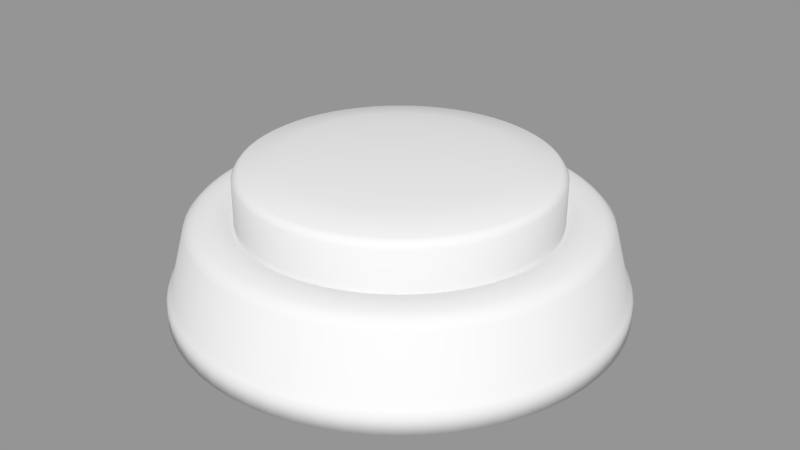 # Source: button2.blend  (saved by Blender 2.78.0; exported with 4.5.12 LTS)
import bpy
from mathutils import Matrix  # noqa: F401  (used for matrix-valued properties, if any)

bpy.ops.wm.read_factory_settings(use_empty=True)
scene = bpy.context.scene
scene.name = 'Scene'

# ---- collections
col_collection_1 = bpy.data.collections.new('Collection 1'); scene.collection.children.link(col_collection_1)
col_collection_2 = bpy.data.collections.new('Collection 2'); scene.collection.children.link(col_collection_2)

# ---- meshes
me_color = bpy.data.meshes.new('COLOR')
me_color.from_pydata([(0.0, 0.0, -0.05), (-0.03151, 0.1584, 0.04152), (0.0, 0.235, -0.05), (-0.03352, 0.1685, 0.05066), (0.02303, 0.2339, -0.05), (-0.04988, 0.1644, 0.05066), (0.04585, 0.2305, -0.05), (-0.06575, 0.1587, 0.05066), (0.06822, 0.2249, -0.05), (-0.08099, 0.1515, 0.05066), (0.08993, 0.2171, -0.05), (-0.09546, 0.1429, 0.05066), (0.1108, 0.2073, -0.05), (-0.109, 0.1328, 0.05066), (0.1306, 0.1954, -0.05), (-0.1215, 0.1215, 0.05066), (0.1491, 0.1817, -0.05), (-0.1328, 0.109, 0.05066), (0.1662, 0.1662, -0.05), (-0.1429, 0.09545, 0.05066), (0.1817, 0.1491, -0.05), (-0.1515, 0.08099, 0.05066), (0.1954, 0.1306, -0.05), (-0.1587, 0.06575, 0.05066), (0.2073, 0.1108, -0.05), (-0.1644, 0.04988, 0.05066), (0.2171, 0.08993, -0.05), (-0.1685, 0.03352, 0.05066), (0.2249, 0.06822, -0.05), (-0.171, 0.01684, 0.05066), (0.2305, 0.04585, -0.05), (-0.1718, -6.726e-08, 0.05066), (0.2339, 0.02303, -0.05), (-0.171, -0.01684, 0.05066), (0.235, -3.829e-08, -0.05), (-0.1685, -0.03352, 0.05066), (0.2339, -0.02303, -0.05), (-0.1644, -0.04988, 0.05066), (0.2305, -0.04585, -0.05), (-0.1587, -0.06575, 0.05066), (0.2249, -0.06822, -0.05), (-0.1515, -0.08099, 0.05066), (0.2171, -0.08993, -0.05), (-0.1429, -0.09546, 0.05066), (0.2073, -0.1108, -0.05), (-0.1328, -0.109, 0.05066), (0.1954, -0.1306, -0.05), (-0.1215, -0.1215, 0.05066), (0.1817, -0.1491, -0.05), (-0.109, -0.1328, 0.05066), (0.1662, -0.1662, -0.05), (-0.09546, -0.1429, 0.05066), (0.1491, -0.1817, -0.05), (-0.08099, -0.1515, 0.05066), (0.1306, -0.1954, -0.05), (-0.06575, -0.1587, 0.05066), (0.1108, -0.2073, -0.05), (-0.04988, -0.1644, 0.05066), (0.08993, -0.2171, -0.05), (-0.03352, -0.1685, 0.05066), (0.06822, -0.2249, -0.05), (-0.01684, -0.171, 0.05066), (0.04585, -0.2305, -0.05), (-1.061e-07, -0.1718, 0.05066), (0.02303, -0.2339, -0.05), (0.01684, -0.171, 0.05066), (-1.886e-07, -0.235, -0.05), (0.03352, -0.1685, 0.05066), (-0.02303, -0.2339, -0.05), (0.04988, -0.1644, 0.05066), (-0.04585, -0.2305, -0.05), (0.06575, -0.1587, 0.05066), (-0.06822, -0.2249, -0.05), (0.08099, -0.1515, 0.05066), (-0.08993, -0.2171, -0.05), (0.09546, -0.1429, 0.05066), (-0.1108, -0.2073, -0.05), (0.109, -0.1328, 0.05066), (-0.1306, -0.1954, -0.05), (0.1215, -0.1215, 0.05066), (-0.1491, -0.1817, -0.05), (0.1328, -0.109, 0.05066), (-0.1662, -0.1662, -0.05), (0.1429, -0.09546, 0.05066), (-0.1817, -0.1491, -0.05), (0.1515, -0.08099, 0.05066), (-0.1954, -0.1306, -0.05), (0.1587, -0.06575, 0.05066), (-0.2073, -0.1108, -0.05), (0.1644, -0.04988, 0.05066), (-0.2171, -0.08993, -0.05), (0.1685, -0.03352, 0.05066), (-0.2249, -0.06822, -0.05), (0.171, -0.01684, 0.05066), (-0.2305, -0.04585, -0.05), (0.1718, -1.537e-08, 0.05066), (-0.2339, -0.02303, -0.05), (0.171, 0.01684, 0.05066), (-0.235, -1.093e-07, -0.05), (0.1685, 0.03352, 0.05066), (-0.2339, 0.02303, -0.05), (0.1644, 0.04988, 0.05066), (-0.2305, 0.04585, -0.05), (0.1587, 0.06575, 0.05066), (-0.2249, 0.06822, -0.05), (0.1515, 0.08099, 0.05066), (-0.2171, 0.08993, -0.05), (0.1429, 0.09546, 0.05066), (-0.2073, 0.1108, -0.05), (0.1328, 0.109, 0.05066), (-0.1954, 0.1306, -0.05), (0.1215, 0.1215, 0.05066), (-0.1817, 0.1491, -0.05), (0.109, 0.1328, 0.05066), (-0.1662, 0.1662, -0.05), (0.09546, 0.1429, 0.05066), (-0.1491, 0.1817, -0.05), (0.08099, 0.1515, 0.05066), (-0.1306, 0.1954, -0.05), (0.06575, 0.1587, 0.05066), (-0.1108, 0.2073, -0.05), (0.04988, 0.1644, 0.05066), (-0.08993, 0.2171, -0.05), (0.03352, 0.1685, 0.05066), (-0.06822, 0.2249, -0.05), (-0.01684, 0.171, 0.05066), (-0.04585, 0.2305, -0.05), (0.01684, 0.171, 0.05066), (-0.02303, 0.2339, -0.05), (3.186e-08, 0.1718, 0.05066), (-1.407e-08, 0.2132, 0.03952), (-1.538e-08, 0.1989, 0.05), (0.01949, 0.1979, 0.05), (0.0209, 0.2122, 0.03952), (0.0388, 0.1951, 0.05), (0.0416, 0.2091, 0.03952), (0.05773, 0.1903, 0.05), (0.0619, 0.204, 0.03952), (0.07611, 0.1837, 0.05), (0.0816, 0.197, 0.03952), (0.09375, 0.1754, 0.05), (0.1005, 0.188, 0.03952), (0.1105, 0.1654, 0.05), (0.1185, 0.1773, 0.03952), (0.1262, 0.1537, 0.05), (0.1353, 0.1648, 0.03952), (0.1406, 0.1406, 0.05), (0.1508, 0.1508, 0.03952), (0.1537, 0.1262, 0.05), (0.1648, 0.1353, 0.03952), (0.1654, 0.1105, 0.05), (0.1773, 0.1185, 0.03952), (0.1754, 0.09375, 0.05), (0.188, 0.1005, 0.03952), (0.1837, 0.07611, 0.05), (0.197, 0.0816, 0.03952), (0.1903, 0.05773, 0.05), (0.204, 0.0619, 0.03952), (0.1951, 0.0388, 0.05), (0.2091, 0.0416, 0.03952), (0.1979, 0.01949, 0.05), (0.2122, 0.0209, 0.03952), (0.1989, -3.944e-08, 0.05), (0.2132, -4.118e-08, 0.03952), (0.1979, -0.01949, 0.05), (0.2122, -0.0209, 0.03952), (0.1951, -0.0388, 0.05), (0.2091, -0.0416, 0.03952), (0.1903, -0.05773, 0.05), (0.204, -0.0619, 0.03952), (0.1837, -0.07611, 0.05), (0.197, -0.0816, 0.03952), (0.1754, -0.09375, 0.05), (0.188, -0.1005, 0.03952), (0.1654, -0.1105, 0.05), (0.1773, -0.1185, 0.03952), (0.1537, -0.1262, 0.05), (0.1648, -0.1353, 0.03952), (0.1406, -0.1406, 0.05), (0.1508, -0.1508, 0.03952), (0.1262, -0.1537, 0.05), (0.1353, -0.1648, 0.03952), (0.1105, -0.1654, 0.05), (0.1185, -0.1773, 0.03952), (0.09375, -0.1754, 0.05), (0.1005, -0.188, 0.03952), (0.07611, -0.1837, 0.05), (0.0816, -0.197, 0.03952), (0.05773, -0.1903, 0.05), (0.0619, -0.204, 0.03952), (0.0388, -0.1951, 0.05), (0.0416, -0.2091, 0.03952), (0.01949, -0.1979, 0.05), (0.0209, -0.2122, 0.03952), (-1.75e-07, -0.1989, 0.05), (-1.852e-07, -0.2132, 0.03952), (-0.01949, -0.1979, 0.05), (-0.0209, -0.2122, 0.03952), (-0.0388, -0.1951, 0.05), (-0.0416, -0.2091, 0.03952), (-0.05773, -0.1903, 0.05), (-0.0619, -0.204, 0.03952), (-0.07611, -0.1837, 0.05), (-0.0816, -0.197, 0.03952), (-0.09375, -0.1754, 0.05), (-0.1005, -0.188, 0.03952), (-0.1105, -0.1654, 0.05), (-0.1185, -0.1773, 0.03952), (-0.1262, -0.1537, 0.05), (-0.1353, -0.1648, 0.03952), (-0.1406, -0.1406, 0.05), (-0.1508, -0.1508, 0.03952), (-0.1537, -0.1262, 0.05), (-0.1648, -0.1353, 0.03952), (-0.1654, -0.1105, 0.05), (-0.1773, -0.1185, 0.03952), (-0.1754, -0.09375, 0.05), (-0.188, -0.1005, 0.03952), (-0.1837, -0.07611, 0.05), (-0.197, -0.0816, 0.03952), (-0.1903, -0.05773, 0.05), (-0.204, -0.0619, 0.03952), (-0.1951, -0.0388, 0.05), (-0.2091, -0.0416, 0.03952), (-0.1979, -0.01949, 0.05), (-0.2122, -0.0209, 0.03952), (-0.1989, -9.95e-08, 0.05), (-0.2132, -1.056e-07, 0.03952), (-0.1979, 0.01949, 0.05), (-0.2122, 0.0209, 0.03952), (-0.1951, 0.0388, 0.05), (-0.2091, 0.0416, 0.03952), (-0.1903, 0.05773, 0.05), (-0.204, 0.0619, 0.03952), (-0.1837, 0.07611, 0.05), (-0.197, 0.0816, 0.03952), (-0.1754, 0.09375, 0.05), (-0.188, 0.1005, 0.03952), (-0.1654, 0.1105, 0.05), (-0.1773, 0.1185, 0.03952), (-0.1537, 0.1262, 0.05), (-0.1648, 0.1353, 0.03952), (-0.1406, 0.1406, 0.05), (-0.1508, 0.1508, 0.03952), (-0.1262, 0.1537, 0.05), (-0.1353, 0.1648, 0.03952), (-0.1105, 0.1654, 0.05), (-0.1185, 0.1773, 0.03952), (-0.09375, 0.1754, 0.05), (-0.1005, 0.188, 0.03952), (-0.07611, 0.1837, 0.05), (-0.0816, 0.197, 0.03952), (-0.05773, 0.1903, 0.05), (-0.0619, 0.204, 0.03952), (-0.0388, 0.1951, 0.05), (-0.0416, 0.2091, 0.03952), (-0.01949, 0.1979, 0.05), (-0.0209, 0.2122, 0.03952), (-0.04689, 0.1546, 0.04152), (-0.06181, 0.1492, 0.04152), (-0.07614, 0.1424, 0.04152), (-0.08974, 0.1343, 0.04152), (-0.1025, 0.1249, 0.04152), (-0.1142, 0.1142, 0.04152), (-0.1249, 0.1025, 0.04152), (-0.1343, 0.08973, 0.04152), (-0.1424, 0.07614, 0.04152), (-0.1492, 0.06181, 0.04152), (-0.1546, 0.04689, 0.04152), (-0.1584, 0.03151, 0.04152), (-0.1607, 0.01583, 0.04152), (-0.1615, -6.536e-08, 0.04152), (-0.1607, -0.01583, 0.04152), (-0.1584, -0.03151, 0.04152), (-0.1546, -0.04689, 0.04152), (-0.1492, -0.06181, 0.04152), (-0.1424, -0.07614, 0.04152), (-0.1343, -0.08973, 0.04152), (-0.1249, -0.1025, 0.04152), (-0.1142, -0.1142, 0.04152), (-0.1025, -0.1249, 0.04152), (-0.08973, -0.1343, 0.04152), (-0.07614, -0.1424, 0.04152), (-0.06181, -0.1492, 0.04152), (-0.04689, -0.1546, 0.04152), (-0.03151, -0.1584, 0.04152), (-0.01583, -0.1607, 0.04152), (-1.04e-07, -0.1615, 0.04152), (0.01583, -0.1607, 0.04152), (0.03151, -0.1584, 0.04152), (0.04689, -0.1546, 0.04152), (0.06181, -0.1492, 0.04152), (0.07614, -0.1424, 0.04152), (0.08973, -0.1343, 0.04152), (0.1025, -0.1249, 0.04152), (0.1142, -0.1142, 0.04152), (0.1249, -0.1025, 0.04152), (0.1343, -0.08973, 0.04152), (0.1424, -0.07614, 0.04152), (0.1492, -0.06181, 0.04152), (0.1546, -0.04689, 0.04152), (0.1584, -0.03151, 0.04152), (0.1607, -0.01583, 0.04152), (0.1615, -1.659e-08, 0.04152), (0.1607, 0.01583, 0.04152), (0.1584, 0.03151, 0.04152), (0.1546, 0.04689, 0.04152), (0.1492, 0.06181, 0.04152), (0.1424, 0.07614, 0.04152), (0.1343, 0.08973, 0.04152), (0.1249, 0.1025, 0.04152), (0.1142, 0.1142, 0.04152), (0.1025, 0.1249, 0.04152), (0.08973, 0.1343, 0.04152), (0.07614, 0.1424, 0.04152), (0.06181, 0.1492, 0.04152), (0.04689, 0.1546, 0.04152), (0.03151, 0.1584, 0.04152), (-0.01583, 0.1607, 0.04152), (0.01583, 0.1607, 0.04152), (2.562e-08, 0.1615, 0.04152), (0.02027, 0.2058, 0.04597), (-1.335e-08, 0.2068, 0.04597), (0.04035, 0.2028, 0.04597), (0.06004, 0.1979, 0.04597), (0.07915, 0.1911, 0.04597), (0.09749, 0.1824, 0.04597), (0.1149, 0.172, 0.04597), (0.1312, 0.1599, 0.04597), (0.1462, 0.1462, 0.04597), (0.1599, 0.1312, 0.04597), (0.172, 0.1149, 0.04597), (0.1824, 0.09749, 0.04597), (0.1911, 0.07915, 0.04597), (0.1979, 0.06004, 0.04597), (0.2028, 0.04035, 0.04597), (0.2058, 0.02027, 0.04597), (0.2068, -3.997e-08, 0.04597), (0.2058, -0.02027, 0.04597), (0.2028, -0.04035, 0.04597), (0.1979, -0.06004, 0.04597), (0.1911, -0.07915, 0.04597), (0.1824, -0.0975, 0.04597), (0.172, -0.1149, 0.04597), (0.1599, -0.1312, 0.04597), (0.1462, -0.1462, 0.04597), (0.1312, -0.1599, 0.04597), (0.1149, -0.172, 0.04597), (0.09749, -0.1824, 0.04597), (0.07915, -0.1911, 0.04597), (0.06004, -0.1979, 0.04597), (0.04035, -0.2028, 0.04597), (0.02027, -0.2058, 0.04597), (-1.794e-07, -0.2068, 0.04597), (-0.02027, -0.2058, 0.04597), (-0.04035, -0.2028, 0.04597), (-0.06004, -0.1979, 0.04597), (-0.07915, -0.1911, 0.04597), (-0.0975, -0.1824, 0.04597), (-0.1149, -0.172, 0.04597), (-0.1312, -0.1599, 0.04597), (-0.1462, -0.1462, 0.04597), (-0.1599, -0.1312, 0.04597), (-0.172, -0.1149, 0.04597), (-0.1824, -0.09749, 0.04597), (-0.1911, -0.07915, 0.04597), (-0.1979, -0.06004, 0.04597), (-0.2028, -0.04035, 0.04597), (-0.2058, -0.02027, 0.04597), (-0.2068, -1.024e-07, 0.04597), (-0.2058, 0.02027, 0.04597), (-0.2028, 0.04035, 0.04597), (-0.1979, 0.06004, 0.04597), (-0.1911, 0.07915, 0.04597), (-0.1824, 0.09749, 0.04597), (-0.172, 0.1149, 0.04597), (-0.1599, 0.1312, 0.04597), (-0.1462, 0.1462, 0.04597), (-0.1312, 0.1599, 0.04597), (-0.1149, 0.172, 0.04597), (-0.0975, 0.1824, 0.04597), (-0.07915, 0.1911, 0.04597), (-0.06004, 0.1979, 0.04597), (-0.04035, 0.2028, 0.04597), (-0.02027, 0.2058, 0.04597), (-3.627e-09, 0.229, -0.02083), (0.02244, 0.2279, -0.02083), (-0.02244, 0.2279, -0.02083), (0.04467, 0.2246, -0.02083), (0.06647, 0.2191, -0.02083), (0.08763, 0.2116, -0.02083), (0.1079, 0.2019, -0.02083), (0.1272, 0.1904, -0.02083), (0.1453, 0.177, -0.02083), (0.1619, 0.1619, -0.02083), (0.177, 0.1453, -0.02083), (0.1904, 0.1272, -0.02083), (0.2019, 0.1079, -0.02083), (0.2116, 0.08763, -0.02083), (0.2191, 0.06647, -0.02083), (0.2246, 0.04467, -0.02083), (0.2279, 0.02244, -0.02083), (0.229, -3.885e-08, -0.02083), (0.2279, -0.02244, -0.02083), (0.2246, -0.04467, -0.02083), (0.2191, -0.06647, -0.02083), (0.2116, -0.08763, -0.02083), (0.2019, -0.1079, -0.02083), (0.1904, -0.1272, -0.02083), (0.177, -0.1453, -0.02083), (0.1619, -0.1619, -0.02083), (0.1453, -0.177, -0.02083), (0.1272, -0.1904, -0.02083), (0.1079, -0.2019, -0.02083), (0.08763, -0.2116, -0.02083), (0.06647, -0.2191, -0.02083), (0.04467, -0.2246, -0.02083), (0.02244, -0.2279, -0.02083), (-1.874e-07, -0.229, -0.02083), (-0.02244, -0.2279, -0.02083), (-0.04467, -0.2246, -0.02083), (-0.06647, -0.2191, -0.02083), (-0.08763, -0.2116, -0.02083), (-0.1079, -0.2019, -0.02083), (-0.1272, -0.1904, -0.02083), (-0.1453, -0.177, -0.02083), (-0.1619, -0.1619, -0.02083), (-0.177, -0.1453, -0.02083), (-0.1904, -0.1272, -0.02083), (-0.2019, -0.1079, -0.02083), (-0.2116, -0.08763, -0.02083), (-0.2191, -0.06647, -0.02083), (-0.2246, -0.04467, -0.02083), (-0.2279, -0.02244, -0.02083), (-0.229, -1.08e-07, -0.02083), (-0.2279, 0.02244, -0.02083), (-0.2246, 0.04467, -0.02083), (-0.2191, 0.06647, -0.02083), (-0.2116, 0.08763, -0.02083), (-0.2019, 0.1079, -0.02083), (-0.1904, 0.1272, -0.02083), (-0.177, 0.1453, -0.02083), (-0.1619, 0.1619, -0.02083), (-0.1453, 0.177, -0.02083), (-0.1272, 0.1904, -0.02083), (-0.1079, 0.2019, -0.02083), (-0.08763, 0.2116, -0.02083), (-0.06647, 0.2191, -0.02083), (-0.04467, 0.2246, -0.02083), (-1.266e-09, 0.2329, -0.02604), (0.0, 0.235, -0.03234), (0.02303, 0.2339, -0.03234), (0.02283, 0.2318, -0.02604), (0.04585, 0.2305, -0.03234), (0.04544, 0.2284, -0.02604), (0.06822, 0.2249, -0.03234), (0.06761, 0.2229, -0.02604), (0.08993, 0.2171, -0.03234), (0.08913, 0.2152, -0.02604), (0.1108, 0.2073, -0.03234), (0.1098, 0.2054, -0.02604), (0.1306, 0.1954, -0.03234), (0.1294, 0.1936, -0.02604), (0.1491, 0.1817, -0.03234), (0.1477, 0.18, -0.02604), (0.1662, 0.1662, -0.03234), (0.1647, 0.1647, -0.02604), (0.1817, 0.1491, -0.03234), (0.18, 0.1477, -0.02604), (0.1954, 0.1306, -0.03234), (0.1936, 0.1294, -0.02604), (0.2073, 0.1108, -0.03234), (0.2054, 0.1098, -0.02604), (0.2171, 0.08993, -0.03234), (0.2152, 0.08913, -0.02604), (0.2249, 0.06822, -0.03234), (0.2229, 0.06761, -0.02604), (0.2305, 0.04585, -0.03234), (0.2284, 0.04544, -0.02604), (0.2339, 0.02303, -0.03234), (0.2318, 0.02283, -0.02604), (0.235, -3.829e-08, -0.03234), (0.2329, -3.848e-08, -0.02604), (0.2339, -0.02303, -0.03234), (0.2318, -0.02283, -0.02604), (0.2305, -0.04585, -0.03234), (0.2284, -0.04544, -0.02604), (0.2249, -0.06822, -0.03234), (0.2229, -0.06761, -0.02604), (0.2171, -0.08993, -0.03234), (0.2152, -0.08913, -0.02604), (0.2073, -0.1108, -0.03234), (0.2054, -0.1098, -0.02604), (0.1954, -0.1306, -0.03234), (0.1936, -0.1294, -0.02604), (0.1817, -0.1491, -0.03234), (0.18, -0.1477, -0.02604), (0.1662, -0.1662, -0.03234), (0.1647, -0.1647, -0.02604), (0.1491, -0.1817, -0.03234), (0.1477, -0.18, -0.02604), (0.1306, -0.1954, -0.03234), (0.1294, -0.1936, -0.02604), (0.1108, -0.2073, -0.03234), (0.1098, -0.2054, -0.02604), (0.08993, -0.2171, -0.03234), (0.08913, -0.2152, -0.02604), (0.06822, -0.2249, -0.03234), (0.06761, -0.2229, -0.02604), (0.04585, -0.2305, -0.03234), (0.04544, -0.2284, -0.02604), (0.02303, -0.2339, -0.03234), (0.02283, -0.2318, -0.02604), (-1.886e-07, -0.235, -0.03234), (-1.882e-07, -0.2329, -0.02604), (-0.02303, -0.2339, -0.03234), (-0.02283, -0.2318, -0.02604), (-0.04585, -0.2305, -0.03234), (-0.04544, -0.2284, -0.02604), (-0.06822, -0.2249, -0.03234), (-0.06761, -0.2229, -0.02604), (-0.08993, -0.2171, -0.03234), (-0.08913, -0.2152, -0.02604), (-0.1108, -0.2073, -0.03234), (-0.1098, -0.2054, -0.02604), (-0.1306, -0.1954, -0.03234), (-0.1294, -0.1936, -0.02604), (-0.1491, -0.1817, -0.03234), (-0.1477, -0.18, -0.02604), (-0.1662, -0.1662, -0.03234), (-0.1647, -0.1647, -0.02604), (-0.1817, -0.1491, -0.03234), (-0.18, -0.1477, -0.02604), (-0.1954, -0.1306, -0.03234), (-0.1936, -0.1294, -0.02604), (-0.2073, -0.1108, -0.03234), (-0.2054, -0.1098, -0.02604), (-0.2171, -0.08993, -0.03234), (-0.2152, -0.08913, -0.02604), (-0.2249, -0.06822, -0.03234), (-0.2229, -0.06761, -0.02604), (-0.2305, -0.04585, -0.03234), (-0.2284, -0.04544, -0.02604), (-0.2339, -0.02303, -0.03234), (-0.2318, -0.02283, -0.02604), (-0.235, -1.093e-07, -0.03234), (-0.2329, -1.088e-07, -0.02604), (-0.2339, 0.02303, -0.03234), (-0.2318, 0.02283, -0.02604), (-0.2305, 0.04585, -0.03234), (-0.2284, 0.04544, -0.02604), (-0.2249, 0.06822, -0.03234), (-0.2229, 0.06761, -0.02604), (-0.2171, 0.08993, -0.03234), (-0.2152, 0.08913, -0.02604), (-0.2073, 0.1108, -0.03234), (-0.2054, 0.1098, -0.02604), (-0.1954, 0.1306, -0.03234), (-0.1936, 0.1294, -0.02604), (-0.1817, 0.1491, -0.03234), (-0.18, 0.1477, -0.02604), (-0.1662, 0.1662, -0.03234), (-0.1647, 0.1647, -0.02604), (-0.1491, 0.1817, -0.03234), (-0.1477, 0.18, -0.02604), (-0.1306, 0.1954, -0.03234), (-0.1294, 0.1936, -0.02604), (-0.1108, 0.2073, -0.03234), (-0.1098, 0.2054, -0.02604), (-0.08993, 0.2171, -0.03234), (-0.08913, 0.2152, -0.02604), (-0.06822, 0.2249, -0.03234), (-0.06761, 0.2229, -0.02604), (-0.04585, 0.2305, -0.03234), (-0.04544, 0.2284, -0.02604), (-0.02303, 0.2339, -0.03234), (-0.02283, 0.2318, -0.02604)], [], [(0, 2, 4), (385, 130, 133, 386), (387, 257, 130, 385), (0, 4, 6), (386, 133, 135, 388), (121, 136, 134, 123), (0, 6, 8), (388, 135, 137, 389), (119, 138, 136, 121), (0, 8, 10), (389, 137, 139, 390), (117, 140, 138, 119), (0, 10, 12), (390, 139, 141, 391), (115, 142, 140, 117), (0, 12, 14), (391, 141, 143, 392), (113, 144, 142, 115), (0, 14, 16), (392, 143, 145, 393), (111, 146, 144, 113), (0, 16, 18), (393, 145, 147, 394), (109, 148, 146, 111), (0, 18, 20), (394, 147, 149, 395), (107, 150, 148, 109), (0, 20, 22), (395, 149, 151, 396), (105, 152, 150, 107), (0, 22, 24), (396, 151, 153, 397), (103, 154, 152, 105), (0, 24, 26), (397, 153, 155, 398), (101, 156, 154, 103), (0, 26, 28), (398, 155, 157, 399), (99, 158, 156, 101), (0, 28, 30), (399, 157, 159, 400), (97, 160, 158, 99), (0, 30, 32), (400, 159, 161, 401), (95, 162, 160, 97), (0, 32, 34), (401, 161, 163, 402), (93, 164, 162, 95), (0, 34, 36), (402, 163, 165, 403), (91, 166, 164, 93), (0, 36, 38), (403, 165, 167, 404), (89, 168, 166, 91), (0, 38, 40), (404, 167, 169, 405), (87, 170, 168, 89), (0, 40, 42), (405, 169, 171, 406), (85, 172, 170, 87), (0, 42, 44), (406, 171, 173, 407), (83, 174, 172, 85), (0, 44, 46), (407, 173, 175, 408), (81, 176, 174, 83), (0, 46, 48), (408, 175, 177, 409), (79, 178, 176, 81), (0, 48, 50), (409, 177, 179, 410), (77, 180, 178, 79), (0, 50, 52), (410, 179, 181, 411), (75, 182, 180, 77), (0, 52, 54), (411, 181, 183, 412), (73, 184, 182, 75), (0, 54, 56), (412, 183, 185, 413), (71, 186, 184, 73), (0, 56, 58), (413, 185, 187, 414), (69, 188, 186, 71), (0, 58, 60), (414, 187, 189, 415), (67, 190, 188, 69), (0, 60, 62), (415, 189, 191, 416), (65, 192, 190, 67), (0, 62, 64), (416, 191, 193, 417), (63, 194, 192, 65), (0, 64, 66), (417, 193, 195, 418), (61, 196, 194, 63), (0, 66, 68), (418, 195, 197, 419), (59, 198, 196, 61), (0, 68, 70), (419, 197, 199, 420), (57, 200, 198, 59), (0, 70, 72), (420, 199, 201, 421), (55, 202, 200, 57), (0, 72, 74), (421, 201, 203, 422), (53, 204, 202, 55), (0, 74, 76), (422, 203, 205, 423), (51, 206, 204, 53), (0, 76, 78), (423, 205, 207, 424), (49, 208, 206, 51), (0, 78, 80), (424, 207, 209, 425), (47, 210, 208, 49), (0, 80, 82), (425, 209, 211, 426), (45, 212, 210, 47), (0, 82, 84), (426, 211, 213, 427), (43, 214, 212, 45), (0, 84, 86), (427, 213, 215, 428), (41, 216, 214, 43), (0, 86, 88), (428, 215, 217, 429), (39, 218, 216, 41), (0, 88, 90), (429, 217, 219, 430), (37, 220, 218, 39), (0, 90, 92), (430, 219, 221, 431), (35, 222, 220, 37), (0, 92, 94), (431, 221, 223, 432), (33, 224, 222, 35), (0, 94, 96), (432, 223, 225, 433), (31, 226, 224, 33), (0, 96, 98), (433, 225, 227, 434), (29, 228, 226, 31), (0, 98, 100), (434, 227, 229, 435), (27, 230, 228, 29), (0, 100, 102), (435, 229, 231, 436), (25, 232, 230, 27), (0, 102, 104), (436, 231, 233, 437), (23, 234, 232, 25), (0, 104, 106), (437, 233, 235, 438), (21, 236, 234, 23), (0, 106, 108), (438, 235, 237, 439), (19, 238, 236, 21), (0, 108, 110), (439, 237, 239, 440), (17, 240, 238, 19), (0, 110, 112), (440, 239, 241, 441), (15, 242, 240, 17), (0, 112, 114), (441, 241, 243, 442), (13, 244, 242, 15), (0, 114, 116), (442, 243, 245, 443), (11, 246, 244, 13), (0, 116, 118), (443, 245, 247, 444), (9, 248, 246, 11), (0, 118, 120), (444, 247, 249, 445), (7, 250, 248, 9), (0, 120, 122), (445, 249, 251, 446), (5, 252, 250, 7), (0, 122, 124), (446, 251, 253, 447), (3, 254, 252, 5), (0, 124, 126), (447, 253, 255, 448), (125, 256, 254, 3), (0, 126, 128), (448, 255, 257, 387), (51, 53, 282, 281), (0, 128, 2), (123, 134, 132, 127), (129, 131, 256, 125), (576, 387, 385, 449), (574, 448, 387, 576), (572, 447, 448, 574), (570, 446, 447, 572), (568, 445, 446, 570), (566, 444, 445, 568), (564, 443, 444, 566), (562, 442, 443, 564), (560, 441, 442, 562), (558, 440, 441, 560), (556, 439, 440, 558), (554, 438, 439, 556), (552, 437, 438, 554), (550, 436, 437, 552), (548, 435, 436, 550), (546, 434, 435, 548), (544, 433, 434, 546), (542, 432, 433, 544), (540, 431, 432, 542), (538, 430, 431, 540), (536, 429, 430, 538), (534, 428, 429, 536), (532, 427, 428, 534), (530, 426, 427, 532), (528, 425, 426, 530), (526, 424, 425, 528), (524, 423, 424, 526), (522, 422, 423, 524), (520, 421, 422, 522), (518, 420, 421, 520), (516, 419, 420, 518), (514, 418, 419, 516), (512, 417, 418, 514), (510, 416, 417, 512), (508, 415, 416, 510), (506, 414, 415, 508), (504, 413, 414, 506), (502, 412, 413, 504), (500, 411, 412, 502), (498, 410, 411, 500), (496, 409, 410, 498), (494, 408, 409, 496), (492, 407, 408, 494), (490, 406, 407, 492), (488, 405, 406, 490), (486, 404, 405, 488), (484, 403, 404, 486), (482, 402, 403, 484), (480, 401, 402, 482), (478, 400, 401, 480), (476, 399, 400, 478), (474, 398, 399, 476), (472, 397, 398, 474), (470, 396, 397, 472), (468, 395, 396, 470), (466, 394, 395, 468), (464, 393, 394, 466), (462, 392, 393, 464), (460, 391, 392, 462), (458, 390, 391, 460), (456, 389, 390, 458), (454, 388, 389, 456), (452, 386, 388, 454), (449, 385, 386, 452), (321, 322, 131, 132), (323, 321, 132, 134), (324, 323, 134, 136), (325, 324, 136, 138), (326, 325, 138, 140), (327, 326, 140, 142), (328, 327, 142, 144), (329, 328, 144, 146), (330, 329, 146, 148), (331, 330, 148, 150), (332, 331, 150, 152), (333, 332, 152, 154), (334, 333, 154, 156), (335, 334, 156, 158), (336, 335, 158, 160), (337, 336, 160, 162), (338, 337, 162, 164), (339, 338, 164, 166), (340, 339, 166, 168), (341, 340, 168, 170), (342, 341, 170, 172), (343, 342, 172, 174), (344, 343, 174, 176), (345, 344, 176, 178), (346, 345, 178, 180), (347, 346, 180, 182), (348, 347, 182, 184), (349, 348, 184, 186), (350, 349, 186, 188), (351, 350, 188, 190), (352, 351, 190, 192), (353, 352, 192, 194), (354, 353, 194, 196), (355, 354, 196, 198), (356, 355, 198, 200), (357, 356, 200, 202), (358, 357, 202, 204), (359, 358, 204, 206), (360, 359, 206, 208), (361, 360, 208, 210), (362, 361, 210, 212), (363, 362, 212, 214), (364, 363, 214, 216), (365, 364, 216, 218), (366, 365, 218, 220), (367, 366, 220, 222), (368, 367, 222, 224), (369, 368, 224, 226), (370, 369, 226, 228), (371, 370, 228, 230), (372, 371, 230, 232), (373, 372, 232, 234), (374, 373, 234, 236), (375, 374, 236, 238), (376, 375, 238, 240), (377, 376, 240, 242), (378, 377, 242, 244), (379, 378, 244, 246), (380, 379, 246, 248), (381, 380, 248, 250), (382, 381, 250, 252), (383, 382, 252, 254), (384, 383, 254, 256), (322, 384, 256, 131), (127, 132, 131, 129), (113, 115, 313, 312), (109, 111, 311, 310), (57, 59, 285, 284), (45, 47, 279, 278), (316, 317, 319, 320, 318, 1, 258, 259, 260, 261, 262, 263, 264, 265, 266, 267, 268, 269, 270, 271, 272, 273, 274, 275, 276, 277, 278, 279, 280, 281, 282, 283, 284, 285, 286, 287, 288, 289, 290, 291, 292, 293, 294, 295, 296, 297, 298, 299, 300, 301, 302, 303, 304, 305, 306, 307, 308, 309, 310, 311, 312, 313, 314, 315), (17, 19, 265, 264), (43, 45, 278, 277), (39, 41, 276, 275), (47, 49, 280, 279), (73, 75, 293, 292), (33, 35, 273, 272), (77, 79, 295, 294), (103, 105, 308, 307), (27, 29, 270, 269), (107, 109, 310, 309), (21, 23, 267, 266), (7, 9, 260, 259), (15, 17, 264, 263), (11, 13, 262, 261), (37, 39, 275, 274), (9, 11, 261, 260), (41, 43, 277, 276), (67, 69, 290, 289), (3, 5, 258, 1), (71, 73, 292, 291), (97, 99, 305, 304), (129, 125, 318, 320), (101, 103, 307, 306), (125, 3, 1, 318), (5, 7, 259, 258), (31, 33, 272, 271), (35, 37, 274, 273), (61, 63, 287, 286), (65, 67, 289, 288), (91, 93, 302, 301), (95, 97, 304, 303), (121, 123, 317, 316), (127, 129, 320, 319), (117, 119, 315, 314), (111, 113, 312, 311), (123, 127, 319, 317), (25, 27, 269, 268), (105, 107, 309, 308), (29, 31, 271, 270), (55, 57, 284, 283), (99, 101, 306, 305), (59, 61, 286, 285), (85, 87, 299, 298), (93, 95, 303, 302), (89, 91, 301, 300), (115, 117, 314, 313), (87, 89, 300, 299), (119, 121, 316, 315), (81, 83, 297, 296), (19, 21, 266, 265), (75, 77, 294, 293), (23, 25, 268, 267), (49, 51, 281, 280), (69, 71, 291, 290), (53, 55, 283, 282), (79, 81, 296, 295), (63, 65, 288, 287), (83, 85, 298, 297), (13, 15, 263, 262), (130, 257, 384, 322), (257, 255, 383, 384), (255, 253, 382, 383), (253, 251, 381, 382), (251, 249, 380, 381), (249, 247, 379, 380), (247, 245, 378, 379), (245, 243, 377, 378), (243, 241, 376, 377), (241, 239, 375, 376), (239, 237, 374, 375), (237, 235, 373, 374), (235, 233, 372, 373), (233, 231, 371, 372), (231, 229, 370, 371), (229, 227, 369, 370), (227, 225, 368, 369), (225, 223, 367, 368), (223, 221, 366, 367), (221, 219, 365, 366), (219, 217, 364, 365), (217, 215, 363, 364), (215, 213, 362, 363), (213, 211, 361, 362), (211, 209, 360, 361), (209, 207, 359, 360), (207, 205, 358, 359), (205, 203, 357, 358), (203, 201, 356, 357), (201, 199, 355, 356), (199, 197, 354, 355), (197, 195, 353, 354), (195, 193, 352, 353), (193, 191, 351, 352), (191, 189, 350, 351), (189, 187, 349, 350), (187, 185, 348, 349), (185, 183, 347, 348), (183, 181, 346, 347), (181, 179, 345, 346), (179, 177, 344, 345), (177, 175, 343, 344), (175, 173, 342, 343), (173, 171, 341, 342), (171, 169, 340, 341), (169, 167, 339, 340), (167, 165, 338, 339), (165, 163, 337, 338), (163, 161, 336, 337), (161, 159, 335, 336), (159, 157, 334, 335), (157, 155, 333, 334), (155, 153, 332, 333), (153, 151, 331, 332), (151, 149, 330, 331), (149, 147, 329, 330), (147, 145, 328, 329), (145, 143, 327, 328), (143, 141, 326, 327), (141, 139, 325, 326), (139, 137, 324, 325), (137, 135, 323, 324), (135, 133, 321, 323), (133, 130, 322, 321), (126, 573, 575, 128), (124, 571, 573, 126), (122, 569, 571, 124), (120, 567, 569, 122), (118, 565, 567, 120), (116, 563, 565, 118), (114, 561, 563, 116), (112, 559, 561, 114), (110, 557, 559, 112), (108, 555, 557, 110), (106, 553, 555, 108), (104, 551, 553, 106), (102, 549, 551, 104), (100, 547, 549, 102), (98, 545, 547, 100), (96, 543, 545, 98), (94, 541, 543, 96), (92, 539, 541, 94), (90, 537, 539, 92), (88, 535, 537, 90), (86, 533, 535, 88), (84, 531, 533, 86), (82, 529, 531, 84), (80, 527, 529, 82), (78, 525, 527, 80), (76, 523, 525, 78), (74, 521, 523, 76), (72, 519, 521, 74), (70, 517, 519, 72), (68, 515, 517, 70), (66, 513, 515, 68), (64, 511, 513, 66), (62, 509, 511, 64), (60, 507, 509, 62), (58, 505, 507, 60), (56, 503, 505, 58), (54, 501, 503, 56), (52, 499, 501, 54), (50, 497, 499, 52), (48, 495, 497, 50), (46, 493, 495, 48), (44, 491, 493, 46), (42, 489, 491, 44), (40, 487, 489, 42), (38, 485, 487, 40), (36, 483, 485, 38), (34, 481, 483, 36), (32, 479, 481, 34), (30, 477, 479, 32), (28, 475, 477, 30), (26, 473, 475, 28), (24, 471, 473, 26), (22, 469, 471, 24), (20, 467, 469, 22), (18, 465, 467, 20), (16, 463, 465, 18), (14, 461, 463, 16), (12, 459, 461, 14), (10, 457, 459, 12), (8, 455, 457, 10), (6, 453, 455, 8), (2, 450, 451, 4), (4, 451, 453, 6), (576, 449, 450, 575), (574, 576, 575, 573), (572, 574, 573, 571), (570, 572, 571, 569), (568, 570, 569, 567), (566, 568, 567, 565), (564, 566, 565, 563), (562, 564, 563, 561), (560, 562, 561, 559), (558, 560, 559, 557), (556, 558, 557, 555), (554, 556, 555, 553), (552, 554, 553, 551), (550, 552, 551, 549), (548, 550, 549, 547), (546, 548, 547, 545), (544, 546, 545, 543), (542, 544, 543, 541), (540, 542, 541, 539), (538, 540, 539, 537), (536, 538, 537, 535), (534, 536, 535, 533), (532, 534, 533, 531), (530, 532, 531, 529), (528, 530, 529, 527), (526, 528, 527, 525), (524, 526, 525, 523), (522, 524, 523, 521), (520, 522, 521, 519), (518, 520, 519, 517), (516, 518, 517, 515), (514, 516, 515, 513), (512, 514, 513, 511), (510, 512, 511, 509), (508, 510, 509, 507), (506, 508, 507, 505), (504, 506, 505, 503), (502, 504, 503, 501), (500, 502, 501, 499), (498, 500, 499, 497), (496, 498, 497, 495), (494, 496, 495, 493), (492, 494, 493, 491), (490, 492, 491, 489), (488, 490, 489, 487), (486, 488, 487, 485), (484, 486, 485, 483), (482, 484, 483, 481), (480, 482, 481, 479), (478, 480, 479, 477), (476, 478, 477, 475), (474, 476, 475, 473), (472, 474, 473, 471), (470, 472, 471, 469), (468, 470, 469, 467), (466, 468, 467, 465), (464, 466, 465, 463), (462, 464, 463, 461), (460, 462, 461, 459), (458, 460, 459, 457), (456, 458, 457, 455), (454, 456, 455, 453), (452, 454, 453, 451), (449, 452, 451, 450), (128, 575, 450, 2)])
me_color.polygons.foreach_set('use_smooth', [True] * 577)
me_color.use_remesh_preserve_volume = False
me_color.use_remesh_preserve_attributes = False
me_color.use_mirror_vertex_groups = False
me_color.update()
me_button = bpy.data.meshes.new('BUTTON')
me_button.from_pydata([(-7.648e-09, -2.81e-09, -0.04681), (-2.547e-08, -1.175e-08, 0.05897), (-7.648e-09, 0.1638, -0.04681), (-0.01518, 0.07629, 0.05637), (0.01606, 0.163, -0.04681), (-0.02258, 0.07444, 0.05637), (0.03196, 0.1607, -0.04681), (-0.02977, 0.07187, 0.05637), (0.04756, 0.1568, -0.04681), (-0.03667, 0.0686, 0.05637), (0.06269, 0.1514, -0.04681), (-0.04322, 0.06468, 0.05637), (0.07723, 0.1445, -0.04681), (-0.04935, 0.06013, 0.05637), (0.09102, 0.1362, -0.04681), (-0.055, 0.055, 0.05637), (0.1039, 0.1266, -0.04681), (-0.06013, 0.04935, 0.05637), (0.1158, 0.1158, -0.04681), (-0.06468, 0.04322, 0.05637), (0.1266, 0.1039, -0.04681), (-0.0686, 0.03667, 0.05637), (0.1362, 0.09102, -0.04681), (-0.07187, 0.02977, 0.05637), (0.1445, 0.07723, -0.04681), (-0.07444, 0.02258, 0.05637), (0.1514, 0.06269, -0.04681), (-0.07629, 0.01518, 0.05637), (0.1568, 0.04756, -0.04681), (-0.07741, 0.007624, 0.05637), (0.1607, 0.03196, -0.04681), (-0.07779, -3.893e-08, 0.05637), (0.163, 0.01606, -0.04681), (-0.07741, -0.007625, 0.05637), (0.1638, -2.95e-08, -0.04681), (-0.07629, -0.01518, 0.05637), (0.163, -0.01606, -0.04681), (-0.07444, -0.02258, 0.05637), (0.1607, -0.03196, -0.04681), (-0.07187, -0.02977, 0.05637), (0.1568, -0.04756, -0.04681), (-0.0686, -0.03667, 0.05637), (0.1514, -0.06269, -0.04681), (-0.06468, -0.04322, 0.05637), (0.1445, -0.07723, -0.04681), (-0.06013, -0.04935, 0.05637), (0.1362, -0.09102, -0.04681), (-0.055, -0.055, 0.05637), (0.1266, -0.1039, -0.04681), (-0.04935, -0.06013, 0.05637), (0.1158, -0.1158, -0.04681), (-0.04322, -0.06468, 0.05637), (0.1039, -0.1266, -0.04681), (-0.03667, -0.0686, 0.05637), (0.09102, -0.1362, -0.04681), (-0.02977, -0.07187, 0.05637), (0.07723, -0.1445, -0.04681), (-0.02258, -0.07444, 0.05637), (0.06269, -0.1514, -0.04681), (-0.01518, -0.07629, 0.05637), (0.04756, -0.1568, -0.04681), (-0.007625, -0.07741, 0.05637), (0.03196, -0.1607, -0.04681), (-6.993e-08, -0.07779, 0.05637), (0.01606, -0.163, -0.04681), (0.007624, -0.07741, 0.05637), (-1.391e-07, -0.1638, -0.04681), (0.01518, -0.07629, 0.05637), (-0.01606, -0.163, -0.04681), (0.02258, -0.07444, 0.05637), (-0.03196, -0.1607, -0.04681), (0.02977, -0.07187, 0.05637), (-0.04756, -0.1568, -0.04681), (0.03667, -0.0686, 0.05637), (-0.06269, -0.1514, -0.04681), (0.04322, -0.06468, 0.05637), (-0.07723, -0.1445, -0.04681), (0.04935, -0.06013, 0.05637), (-0.09102, -0.1362, -0.04681), (0.055, -0.055, 0.05637), (-0.1039, -0.1266, -0.04681), (0.06013, -0.04935, 0.05637), (-0.1158, -0.1158, -0.04681), (0.06468, -0.04322, 0.05637), (-0.1266, -0.1039, -0.04681), (0.0686, -0.03667, 0.05637), (-0.1362, -0.09102, -0.04681), (0.07187, -0.02977, 0.05637), (-0.1445, -0.07723, -0.04681), (0.07444, -0.02258, 0.05637), (-0.1514, -0.06269, -0.04681), (0.07629, -0.01518, 0.05637), (-0.1568, -0.04756, -0.04681), (0.07741, -0.007625, 0.05637), (-0.1607, -0.03196, -0.04681), (0.07779, -1.546e-08, 0.05637), (-0.163, -0.01606, -0.04681), (0.07741, 0.007625, 0.05637), (-0.1638, -7.898e-08, -0.04681), (0.07629, 0.01518, 0.05637), (-0.163, 0.01606, -0.04681), (0.07444, 0.02258, 0.05637), (-0.1607, 0.03196, -0.04681), (0.07187, 0.02977, 0.05637), (-0.1568, 0.04756, -0.04681), (0.0686, 0.03667, 0.05637), (-0.1514, 0.06269, -0.04681), (0.06468, 0.04322, 0.05637), (-0.1445, 0.07723, -0.04681), (0.06013, 0.04935, 0.05637), (-0.1362, 0.09102, -0.04681), (0.055, 0.055, 0.05637), (-0.1266, 0.1039, -0.04681), (0.04935, 0.06013, 0.05637), (-0.1158, 0.1158, -0.04681), (0.04322, 0.06468, 0.05637), (-0.1039, 0.1266, -0.04681), (0.03667, 0.0686, 0.05637), (-0.09102, 0.1362, -0.04681), (0.02977, 0.07187, 0.05637), (-0.07723, 0.1445, -0.04681), (0.02258, 0.07444, 0.05637), (-0.06269, 0.1514, -0.04681), (0.01518, 0.07629, 0.05637), (-0.04756, 0.1568, -0.04681), (-0.007625, 0.07741, 0.05637), (-0.03196, 0.1607, -0.04681), (0.007625, 0.07741, 0.05637), (-0.01606, 0.163, -0.04681), (-5.321e-08, 0.07779, 0.05637), (-7.648e-09, 0.1638, 0.03889), (-7.648e-09, 0.1559, 0.04681), (0.01528, 0.1552, 0.04681), (0.01606, 0.163, 0.03889), (0.03042, 0.1529, 0.04681), (0.03196, 0.1607, 0.03889), (0.04526, 0.1492, 0.04681), (0.04756, 0.1568, 0.03889), (0.05966, 0.144, 0.04681), (0.06269, 0.1514, 0.03889), (0.07349, 0.1375, 0.04681), (0.07723, 0.1445, 0.03889), (0.08662, 0.1296, 0.04681), (0.09102, 0.1362, 0.03889), (0.0989, 0.1205, 0.04681), (0.1039, 0.1266, 0.03889), (0.1102, 0.1102, 0.04681), (0.1158, 0.1158, 0.03889), (0.1205, 0.0989, 0.04681), (0.1266, 0.1039, 0.03889), (0.1296, 0.08662, 0.04681), (0.1362, 0.09102, 0.03889), (0.1375, 0.07349, 0.04681), (0.1445, 0.07723, 0.03889), (0.144, 0.05966, 0.04681), (0.1514, 0.06269, 0.03889), (0.1492, 0.04526, 0.04681), (0.1568, 0.04756, 0.03889), (0.1529, 0.03042, 0.04681), (0.1607, 0.03196, 0.03889), (0.1552, 0.01528, 0.04681), (0.163, 0.01606, 0.03889), (0.1559, -2.821e-08, 0.04681), (0.1638, -2.95e-08, 0.03889), (0.1552, -0.01528, 0.04681), (0.163, -0.01606, 0.03889), (0.1529, -0.03042, 0.04681), (0.1607, -0.03196, 0.03889), (0.1492, -0.04526, 0.04681), (0.1568, -0.04756, 0.03889), (0.144, -0.05966, 0.04681), (0.1514, -0.06269, 0.03889), (0.1375, -0.07349, 0.04681), (0.1445, -0.07723, 0.03889), (0.1296, -0.08662, 0.04681), (0.1362, -0.09102, 0.03889), (0.1205, -0.0989, 0.04681), (0.1266, -0.1039, 0.03889), (0.1102, -0.1102, 0.04681), (0.1158, -0.1158, 0.03889), (0.0989, -0.1205, 0.04681), (0.1039, -0.1266, 0.03889), (0.08662, -0.1296, 0.04681), (0.09102, -0.1362, 0.03889), (0.07349, -0.1375, 0.04681), (0.07723, -0.1445, 0.03889), (0.05966, -0.144, 0.04681), (0.06269, -0.1514, 0.03889), (0.04526, -0.1492, 0.04681), (0.04756, -0.1568, 0.03889), (0.03042, -0.1529, 0.04681), (0.03196, -0.1607, 0.03889), (0.01528, -0.1552, 0.04681), (0.01606, -0.163, 0.03889), (-1.328e-07, -0.1559, 0.04681), (-1.391e-07, -0.1638, 0.03889), (-0.01528, -0.1552, 0.04681), (-0.01606, -0.163, 0.03889), (-0.03042, -0.1529, 0.04681), (-0.03196, -0.1607, 0.03889), (-0.04526, -0.1492, 0.04681), (-0.04756, -0.1568, 0.03889), (-0.05966, -0.144, 0.04681), (-0.06269, -0.1514, 0.03889), (-0.07349, -0.1375, 0.04681), (-0.07723, -0.1445, 0.03889), (-0.08662, -0.1296, 0.04681), (-0.09102, -0.1362, 0.03889), (-0.0989, -0.1205, 0.04681), (-0.1039, -0.1266, 0.03889), (-0.1102, -0.1102, 0.04681), (-0.1158, -0.1158, 0.03889), (-0.1205, -0.0989, 0.04681), (-0.1266, -0.1039, 0.03889), (-0.1296, -0.08662, 0.04681), (-0.1362, -0.09102, 0.03889), (-0.1375, -0.07349, 0.04681), (-0.1445, -0.07723, 0.03889), (-0.144, -0.05966, 0.04681), (-0.1514, -0.06269, 0.03889), (-0.1492, -0.04526, 0.04681), (-0.1568, -0.04756, 0.03889), (-0.1529, -0.03042, 0.04681), (-0.1607, -0.03196, 0.03889), (-0.1552, -0.01528, 0.04681), (-0.163, -0.01606, 0.03889), (-0.1559, -7.529e-08, 0.04681), (-0.1638, -7.898e-08, 0.03889), (-0.1552, 0.01528, 0.04681), (-0.163, 0.01606, 0.03889), (-0.1529, 0.03042, 0.04681), (-0.1607, 0.03196, 0.03889), (-0.1492, 0.04526, 0.04681), (-0.1568, 0.04756, 0.03889), (-0.144, 0.05966, 0.04681), (-0.1514, 0.06269, 0.03889), (-0.1375, 0.07349, 0.04681), (-0.1445, 0.07723, 0.03889), (-0.1296, 0.08662, 0.04681), (-0.1362, 0.09102, 0.03889), (-0.1205, 0.0989, 0.04681), (-0.1266, 0.1039, 0.03889), (-0.1102, 0.1102, 0.04681), (-0.1158, 0.1158, 0.03889), (-0.0989, 0.1205, 0.04681), (-0.1039, 0.1266, 0.03889), (-0.08662, 0.1296, 0.04681), (-0.09102, 0.1362, 0.03889), (-0.07349, 0.1375, 0.04681), (-0.07723, 0.1445, 0.03889), (-0.05966, 0.144, 0.04681), (-0.06269, 0.1514, 0.03889), (-0.04526, 0.1492, 0.04681), (-0.04756, 0.1568, 0.03889), (-0.03042, 0.1529, 0.04681), (-0.03196, 0.1607, 0.03889), (-0.01528, 0.1552, 0.04681), (-0.01606, 0.163, 0.03889), (-0.007593, 0.03817, 0.05808), (-0.01489, 0.03595, 0.05808), (-0.0113, 0.03724, 0.05808), (-0.01835, 0.03432, 0.05808), (-0.02469, 0.03008, 0.05808), (-0.02162, 0.03236, 0.05808), (-0.02752, 0.02752, 0.05808), (-0.03236, 0.02162, 0.05808), (-0.03008, 0.02469, 0.05808), (-0.03432, 0.01835, 0.05808), (-0.03724, 0.0113, 0.05808), (-0.03595, 0.01489, 0.05808), (-0.03817, 0.007592, 0.05808), (-0.03892, -2.164e-08, 0.05808), (-0.03873, 0.003815, 0.05808), (-0.03873, -0.003815, 0.05808), (-0.03724, -0.0113, 0.05808), (-0.03817, -0.007592, 0.05808), (-0.03595, -0.01489, 0.05808), (-0.03236, -0.02162, 0.05808), (-0.03432, -0.01835, 0.05808), (-0.03008, -0.02469, 0.05808), (-0.02469, -0.03008, 0.05808), (-0.02752, -0.02752, 0.05808), (-0.02162, -0.03236, 0.05808), (-0.01489, -0.03595, 0.05808), (-0.01835, -0.03432, 0.05808), (-0.0113, -0.03724, 0.05808), (-0.003815, -0.03873, 0.05808), (-0.007592, -0.03817, 0.05808), (-4.036e-08, -0.03892, 0.05808), (0.007592, -0.03817, 0.05808), (0.003815, -0.03873, 0.05808), (0.0113, -0.03724, 0.05808), (0.01835, -0.03432, 0.05808), (0.01489, -0.03595, 0.05808), (0.02162, -0.03236, 0.05808), (0.02752, -0.02752, 0.05808), (0.02469, -0.03008, 0.05808), (0.03008, -0.02469, 0.05808), (0.03432, -0.01835, 0.05808), (0.03236, -0.02162, 0.05808), (0.03595, -0.01489, 0.05808), (0.03817, -0.007592, 0.05808), (0.03724, -0.0113, 0.05808), (0.03873, -0.003815, 0.05808), (0.03873, 0.003815, 0.05808), (0.03892, -9.877e-09, 0.05808), (0.03817, 0.007592, 0.05808), (0.03595, 0.01489, 0.05808), (0.03724, 0.0113, 0.05808), (0.03432, 0.01835, 0.05808), (0.03008, 0.02469, 0.05808), (0.03236, 0.02162, 0.05808), (0.02752, 0.02752, 0.05808), (0.02162, 0.03236, 0.05808), (0.02469, 0.03008, 0.05808), (0.01835, 0.03432, 0.05808), (0.0113, 0.03724, 0.05808), (0.01489, 0.03595, 0.05808), (0.007592, 0.03817, 0.05808), (0.003815, 0.03873, 0.05808), (-0.01145, 0.1162, 0.05306), (-6.18e-08, 0.1168, 0.05306), (-2.999e-08, 0.03892, 0.05808), (0.01145, 0.1162, 0.05306), (-0.003815, 0.03873, 0.05808), (0.02278, 0.1145, 0.05306), (0.0339, 0.1117, 0.05306), (0.04469, 0.1079, 0.05306), (0.05505, 0.103, 0.05306), (0.06488, 0.0971, 0.05306), (0.07408, 0.09027, 0.05306), (0.08257, 0.08257, 0.05306), (0.09027, 0.07408, 0.05306), (0.0971, 0.06488, 0.05306), (0.103, 0.05505, 0.05306), (0.1079, 0.04469, 0.05306), (0.1117, 0.0339, 0.05306), (0.1145, 0.02278, 0.05306), (0.1162, 0.01145, 0.05306), (0.1168, -2.176e-08, 0.05306), (0.1162, -0.01145, 0.05306), (0.1145, -0.02278, 0.05306), (0.1117, -0.0339, 0.05306), (0.1079, -0.04469, 0.05306), (0.103, -0.05505, 0.05306), (0.0971, -0.06488, 0.05306), (0.09027, -0.07408, 0.05306), (0.08257, -0.08257, 0.05306), (0.07408, -0.09027, 0.05306), (0.06488, -0.0971, 0.05306), (0.05505, -0.103, 0.05306), (0.04469, -0.1079, 0.05306), (0.0339, -0.1117, 0.05306), (0.02278, -0.1145, 0.05306), (0.01145, -0.1162, 0.05306), (-1.013e-07, -0.1168, 0.05306), (-0.01145, -0.1162, 0.05306), (-0.02278, -0.1145, 0.05306), (-0.0339, -0.1117, 0.05306), (-0.04469, -0.1079, 0.05306), (-0.05505, -0.103, 0.05306), (-0.06488, -0.0971, 0.05306), (-0.07408, -0.09027, 0.05306), (-0.08257, -0.08257, 0.05306), (-0.09027, -0.07408, 0.05306), (-0.0971, -0.06488, 0.05306), (-0.103, -0.05505, 0.05306), (-0.1079, -0.04469, 0.05306), (-0.1117, -0.0339, 0.05306), (-0.1145, -0.02278, 0.05306), (-0.1162, -0.01145, 0.05306), (-0.1168, -5.722e-08, 0.05306), (-0.1162, 0.01145, 0.05306), (-0.1145, 0.02278, 0.05306), (-0.1117, 0.0339, 0.05306), (-0.1079, 0.04469, 0.05306), (-0.103, 0.05505, 0.05306), (-0.0971, 0.06488, 0.05306), (-0.09027, 0.07408, 0.05306), (-0.08257, 0.08257, 0.05306), (-0.07408, 0.09027, 0.05306), (-0.06488, 0.0971, 0.05306), (-0.05505, 0.103, 0.05306), (-0.04469, 0.1079, 0.05306), (-0.0339, 0.1117, 0.05306), (-0.02278, 0.1145, 0.05306), (0.01585, 0.1609, 0.042), (-7.046e-09, 0.1617, 0.042), (0.03155, 0.1586, 0.042), (0.04694, 0.1547, 0.042), (0.06188, 0.1494, 0.042), (0.07623, 0.1426, 0.042), (0.08984, 0.1345, 0.042), (0.1026, 0.125, 0.042), (0.1143, 0.1143, 0.042), (0.125, 0.1026, 0.042), (0.1345, 0.08984, 0.042), (0.1426, 0.07623, 0.042), (0.1494, 0.06188, 0.042), (0.1547, 0.04694, 0.042), (0.1586, 0.03155, 0.042), (0.1609, 0.01585, 0.042), (0.1617, -2.89e-08, 0.042), (0.1609, -0.01585, 0.042), (0.1586, -0.03155, 0.042), (0.1547, -0.04694, 0.042), (0.1494, -0.06188, 0.042), (0.1426, -0.07623, 0.042), (0.1345, -0.08984, 0.042), (0.125, -0.1026, 0.042), (0.1143, -0.1143, 0.042), (0.1026, -0.125, 0.042), (0.08984, -0.1345, 0.042), (0.07623, -0.1426, 0.042), (0.06188, -0.1494, 0.042), (0.04694, -0.1547, 0.042), (0.03155, -0.1586, 0.042), (0.01585, -0.1609, 0.042), (-1.368e-07, -0.1617, 0.042), (-0.01585, -0.1609, 0.042), (-0.03155, -0.1586, 0.042), (-0.04694, -0.1547, 0.042), (-0.06188, -0.1494, 0.042), (-0.07623, -0.1426, 0.042), (-0.08984, -0.1345, 0.042), (-0.1026, -0.125, 0.042), (-0.1143, -0.1143, 0.042), (-0.125, -0.1026, 0.042), (-0.1345, -0.08984, 0.042), (-0.1426, -0.07623, 0.042), (-0.1494, -0.06188, 0.042), (-0.1547, -0.04694, 0.042), (-0.1586, -0.03155, 0.042), (-0.1609, -0.01585, 0.042), (-0.1617, -7.773e-08, 0.042), (-0.1609, 0.01585, 0.042), (-0.1586, 0.03155, 0.042), (-0.1547, 0.04694, 0.042), (-0.1494, 0.06188, 0.042), (-0.1426, 0.07623, 0.042), (-0.1345, 0.08984, 0.042), (-0.125, 0.1026, 0.042), (-0.1143, 0.1143, 0.042), (-0.1026, 0.125, 0.042), (-0.08984, 0.1345, 0.042), (-0.07623, 0.1426, 0.042), (-0.06188, 0.1494, 0.042), (-0.04694, 0.1547, 0.042), (-0.03155, 0.1586, 0.042), (-0.01585, 0.1609, 0.042), (-6.623e-09, 0.16, 0.0444), (0.01569, 0.1593, 0.0444), (0.03122, 0.157, 0.0444), (0.04645, 0.1531, 0.0444), (0.06124, 0.1478, 0.0444), (0.07544, 0.1411, 0.0444), (0.08891, 0.1331, 0.0444), (0.1015, 0.1237, 0.0444), (0.1132, 0.1132, 0.0444), (0.1237, 0.1015, 0.0444), (0.1331, 0.08891, 0.0444), (0.1411, 0.07544, 0.0444), (0.1478, 0.06124, 0.0444), (0.1531, 0.04645, 0.0444), (0.157, 0.03122, 0.0444), (0.1593, 0.01569, 0.0444), (0.16, -2.846e-08, 0.0444), (0.1593, -0.01569, 0.0444), (0.157, -0.03122, 0.0444), (0.1531, -0.04645, 0.0444), (0.1478, -0.06124, 0.0444), (0.1411, -0.07544, 0.0444), (0.1331, -0.08891, 0.0444), (0.1237, -0.1015, 0.0444), (0.1132, -0.1132, 0.0444), (0.1015, -0.1237, 0.0444), (0.08891, -0.1331, 0.0444), (0.07544, -0.1411, 0.0444), (0.06124, -0.1478, 0.0444), (0.04645, -0.1531, 0.0444), (0.03122, -0.157, 0.0444), (0.01569, -0.1593, 0.0444), (-1.351e-07, -0.16, 0.0444), (-0.01569, -0.1593, 0.0444), (-0.03122, -0.157, 0.0444), (-0.04645, -0.1531, 0.0444), (-0.06124, -0.1478, 0.0444), (-0.07544, -0.1411, 0.0444), (-0.08891, -0.1331, 0.0444), (-0.1015, -0.1237, 0.0444), (-0.1132, -0.1132, 0.0444), (-0.1237, -0.1015, 0.0444), (-0.1331, -0.08891, 0.0444), (-0.1411, -0.07544, 0.0444), (-0.1478, -0.06124, 0.0444), (-0.1531, -0.04645, 0.0444), (-0.157, -0.03122, 0.0444), (-0.1593, -0.01569, 0.0444), (-0.16, -7.679e-08, 0.0444), (-0.1593, 0.01569, 0.0444), (-0.157, 0.03122, 0.0444), (-0.1531, 0.04645, 0.0444), (-0.1478, 0.06124, 0.0444), (-0.1411, 0.07544, 0.0444), (-0.1331, 0.08891, 0.0444), (-0.1237, 0.1015, 0.0444), (-0.1132, 0.1132, 0.0444), (-0.1015, 0.1237, 0.0444), (-0.08891, 0.1331, 0.0444), (-0.07544, 0.1411, 0.0444), (-0.06124, 0.1478, 0.0444), (-0.04645, 0.1531, 0.0444), (-0.03122, 0.157, 0.0444), (-0.01569, 0.1593, 0.0444)], [], [(0, 2, 4), (2, 130, 133, 4), (128, 257, 130, 2), (0, 4, 6), (4, 133, 135, 6), (326, 136, 134, 325), (0, 6, 8), (6, 135, 137, 8), (327, 138, 136, 326), (0, 8, 10), (8, 137, 139, 10), (328, 140, 138, 327), (0, 10, 12), (10, 139, 141, 12), (329, 142, 140, 328), (0, 12, 14), (12, 141, 143, 14), (330, 144, 142, 329), (0, 14, 16), (14, 143, 145, 16), (331, 146, 144, 330), (0, 16, 18), (16, 145, 147, 18), (332, 148, 146, 331), (0, 18, 20), (18, 147, 149, 20), (333, 150, 148, 332), (0, 20, 22), (20, 149, 151, 22), (334, 152, 150, 333), (0, 22, 24), (22, 151, 153, 24), (335, 154, 152, 334), (0, 24, 26), (24, 153, 155, 26), (336, 156, 154, 335), (0, 26, 28), (26, 155, 157, 28), (337, 158, 156, 336), (0, 28, 30), (28, 157, 159, 30), (338, 160, 158, 337), (0, 30, 32), (30, 159, 161, 32), (339, 162, 160, 338), (0, 32, 34), (32, 161, 163, 34), (340, 164, 162, 339), (0, 34, 36), (34, 163, 165, 36), (341, 166, 164, 340), (0, 36, 38), (36, 165, 167, 38), (342, 168, 166, 341), (0, 38, 40), (38, 167, 169, 40), (343, 170, 168, 342), (0, 40, 42), (40, 169, 171, 42), (344, 172, 170, 343), (0, 42, 44), (42, 171, 173, 44), (345, 174, 172, 344), (0, 44, 46), (44, 173, 175, 46), (346, 176, 174, 345), (0, 46, 48), (46, 175, 177, 48), (347, 178, 176, 346), (0, 48, 50), (48, 177, 179, 50), (0, 50, 52), (50, 179, 181, 52), (349, 182, 180, 348), (0, 52, 54), (52, 181, 183, 54), (350, 184, 182, 349), (0, 54, 56), (54, 183, 185, 56), (351, 186, 184, 350), (0, 56, 58), (56, 185, 187, 58), (352, 188, 186, 351), (0, 58, 60), (58, 187, 189, 60), (353, 190, 188, 352), (0, 60, 62), (60, 189, 191, 62), (354, 192, 190, 353), (0, 62, 64), (62, 191, 193, 64), (355, 194, 192, 354), (0, 64, 66), (64, 193, 195, 66), (356, 196, 194, 355), (0, 66, 68), (66, 195, 197, 68), (357, 198, 196, 356), (0, 68, 70), (68, 197, 199, 70), (358, 200, 198, 357), (0, 70, 72), (70, 199, 201, 72), (359, 202, 200, 358), (0, 72, 74), (72, 201, 203, 74), (360, 204, 202, 359), (0, 74, 76), (74, 203, 205, 76), (361, 206, 204, 360), (0, 76, 78), (76, 205, 207, 78), (362, 208, 206, 361), (0, 78, 80), (78, 207, 209, 80), (363, 210, 208, 362), (0, 80, 82), (80, 209, 211, 82), (364, 212, 210, 363), (0, 82, 84), (82, 211, 213, 84), (365, 214, 212, 364), (0, 84, 86), (84, 213, 215, 86), (366, 216, 214, 365), (0, 86, 88), (86, 215, 217, 88), (367, 218, 216, 366), (0, 88, 90), (88, 217, 219, 90), (368, 220, 218, 367), (0, 90, 92), (90, 219, 221, 92), (369, 222, 220, 368), (0, 92, 94), (92, 221, 223, 94), (370, 224, 222, 369), (0, 94, 96), (94, 223, 225, 96), (371, 226, 224, 370), (0, 96, 98), (96, 225, 227, 98), (372, 228, 226, 371), (0, 98, 100), (98, 227, 229, 100), (373, 230, 228, 372), (0, 100, 102), (100, 229, 231, 102), (374, 232, 230, 373), (0, 102, 104), (102, 231, 233, 104), (375, 234, 232, 374), (0, 104, 106), (104, 233, 235, 106), (376, 236, 234, 375), (0, 106, 108), (106, 235, 237, 108), (377, 238, 236, 376), (0, 108, 110), (108, 237, 239, 110), (378, 240, 238, 377), (0, 110, 112), (110, 239, 241, 112), (379, 242, 240, 378), (0, 112, 114), (112, 241, 243, 114), (380, 244, 242, 379), (0, 114, 116), (114, 243, 245, 116), (381, 246, 244, 380), (0, 116, 118), (116, 245, 247, 118), (382, 248, 246, 381), (0, 118, 120), (118, 247, 249, 120), (383, 250, 248, 382), (0, 120, 122), (120, 249, 251, 122), (384, 252, 250, 383), (0, 122, 124), (122, 251, 253, 124), (385, 254, 252, 384), (0, 124, 126), (124, 253, 255, 126), (320, 256, 254, 385), (0, 126, 128), (126, 255, 257, 128), (319, 127, 129, 322), (0, 128, 2), (325, 134, 132, 323), (321, 131, 256, 320), (451, 450, 131, 132), (452, 451, 132, 134), (453, 452, 134, 136), (454, 453, 136, 138), (455, 454, 138, 140), (456, 455, 140, 142), (457, 456, 142, 144), (458, 457, 144, 146), (459, 458, 146, 148), (460, 459, 148, 150), (461, 460, 150, 152), (462, 461, 152, 154), (463, 462, 154, 156), (464, 463, 156, 158), (465, 464, 158, 160), (466, 465, 160, 162), (467, 466, 162, 164), (468, 467, 164, 166), (469, 468, 166, 168), (470, 469, 168, 170), (471, 470, 170, 172), (472, 471, 172, 174), (473, 472, 174, 176), (474, 473, 176, 178), (475, 474, 178, 180), (476, 475, 180, 182), (477, 476, 182, 184), (478, 477, 184, 186), (479, 478, 186, 188), (480, 479, 188, 190), (481, 480, 190, 192), (482, 481, 192, 194), (483, 482, 194, 196), (484, 483, 196, 198), (485, 484, 198, 200), (486, 485, 200, 202), (487, 486, 202, 204), (488, 487, 204, 206), (489, 488, 206, 208), (490, 489, 208, 210), (491, 490, 210, 212), (492, 491, 212, 214), (493, 492, 214, 216), (494, 493, 216, 218), (495, 494, 218, 220), (496, 495, 220, 222), (497, 496, 222, 224), (498, 497, 224, 226), (499, 498, 226, 228), (500, 499, 228, 230), (501, 500, 230, 232), (502, 501, 232, 234), (503, 502, 234, 236), (504, 503, 236, 238), (505, 504, 238, 240), (506, 505, 240, 242), (507, 506, 242, 244), (508, 507, 244, 246), (509, 508, 246, 248), (510, 509, 248, 250), (511, 510, 250, 252), (512, 511, 252, 254), (513, 512, 254, 256), (450, 513, 256, 131), (323, 132, 131, 321), (322, 129, 125, 324), (318, 123, 127, 319), (324, 125, 3, 258), (258, 3, 5, 260), (260, 5, 7, 259), (259, 7, 9, 261), (261, 9, 11, 263), (263, 11, 13, 262), (262, 13, 15, 264), (264, 15, 17, 266), (266, 17, 19, 265), (265, 19, 21, 267), (267, 21, 23, 269), (269, 23, 25, 268), (268, 25, 27, 270), (270, 27, 29, 272), (272, 29, 31, 271), (271, 31, 33, 273), (273, 33, 35, 275), (275, 35, 37, 274), (274, 37, 39, 276), (276, 39, 41, 278), (278, 41, 43, 277), (277, 43, 45, 279), (279, 45, 47, 281), (281, 47, 49, 280), (280, 49, 51, 282), (282, 51, 53, 284), (284, 53, 55, 283), (283, 55, 57, 285), (285, 57, 59, 287), (287, 59, 61, 286), (286, 61, 63, 288), (288, 63, 65, 290), (290, 65, 67, 289), (289, 67, 69, 291), (291, 69, 71, 293), (293, 71, 73, 292), (292, 73, 75, 294), (294, 75, 77, 296), (296, 77, 79, 295), (295, 79, 81, 297), (297, 81, 83, 299), (299, 83, 85, 298), (298, 85, 87, 300), (300, 87, 89, 302), (302, 89, 91, 301), (301, 91, 93, 303), (303, 93, 95, 305), (305, 95, 97, 304), (304, 97, 99, 306), (306, 99, 101, 308), (308, 101, 103, 307), (307, 103, 105, 309), (309, 105, 107, 311), (311, 107, 109, 310), (310, 109, 111, 312), (312, 111, 113, 314), (314, 113, 115, 313), (313, 115, 117, 315), (315, 117, 119, 317), (317, 119, 121, 316), (316, 121, 123, 318), (1, 316, 318), (1, 317, 316), (1, 315, 317), (1, 313, 315), (1, 314, 313), (1, 312, 314), (1, 310, 312), (1, 311, 310), (1, 309, 311), (1, 307, 309), (1, 308, 307), (1, 306, 308), (1, 304, 306), (1, 305, 304), (1, 303, 305), (1, 301, 303), (1, 302, 301), (1, 300, 302), (1, 298, 300), (1, 299, 298), (1, 297, 299), (1, 295, 297), (1, 296, 295), (1, 294, 296), (1, 292, 294), (1, 293, 292), (1, 291, 293), (1, 289, 291), (1, 290, 289), (1, 288, 290), (1, 286, 288), (1, 287, 286), (1, 285, 287), (1, 283, 285), (1, 284, 283), (1, 282, 284), (1, 280, 282), (1, 281, 280), (1, 279, 281), (1, 277, 279), (1, 278, 277), (1, 276, 278), (1, 274, 276), (1, 275, 274), (1, 273, 275), (1, 271, 273), (1, 272, 271), (1, 270, 272), (1, 268, 270), (1, 269, 268), (1, 267, 269), (1, 265, 267), (1, 266, 265), (1, 264, 266), (1, 262, 264), (1, 263, 262), (1, 261, 263), (1, 259, 261), (1, 260, 259), (1, 258, 260), (1, 324, 258), (1, 318, 319), (1, 322, 324), (127, 323, 321, 129), (129, 321, 320, 125), (123, 325, 323, 127), (1, 319, 322), (125, 320, 385, 3), (3, 385, 384, 5), (5, 384, 383, 7), (7, 383, 382, 9), (9, 382, 381, 11), (11, 381, 380, 13), (13, 380, 379, 15), (15, 379, 378, 17), (17, 378, 377, 19), (19, 377, 376, 21), (21, 376, 375, 23), (23, 375, 374, 25), (25, 374, 373, 27), (27, 373, 372, 29), (29, 372, 371, 31), (31, 371, 370, 33), (33, 370, 369, 35), (35, 369, 368, 37), (37, 368, 367, 39), (39, 367, 366, 41), (41, 366, 365, 43), (43, 365, 364, 45), (45, 364, 363, 47), (47, 363, 362, 49), (49, 362, 361, 51), (51, 361, 360, 53), (53, 360, 359, 55), (55, 359, 358, 57), (57, 358, 357, 59), (59, 357, 356, 61), (61, 356, 355, 63), (63, 355, 354, 65), (65, 354, 353, 67), (67, 353, 352, 69), (69, 352, 351, 71), (71, 351, 350, 73), (73, 350, 349, 75), (75, 349, 348, 77), (180, 178, 347, 348), (77, 348, 347, 79), (79, 347, 346, 81), (81, 346, 345, 83), (83, 345, 344, 85), (85, 344, 343, 87), (87, 343, 342, 89), (89, 342, 341, 91), (91, 341, 340, 93), (93, 340, 339, 95), (95, 339, 338, 97), (97, 338, 337, 99), (99, 337, 336, 101), (101, 336, 335, 103), (103, 335, 334, 105), (105, 334, 333, 107), (107, 333, 332, 109), (109, 332, 331, 111), (111, 331, 330, 113), (113, 330, 329, 115), (115, 329, 328, 117), (117, 328, 327, 119), (119, 327, 326, 121), (121, 326, 325, 123), (130, 257, 449, 387), (257, 255, 448, 449), (255, 253, 447, 448), (253, 251, 446, 447), (251, 249, 445, 446), (249, 247, 444, 445), (247, 245, 443, 444), (245, 243, 442, 443), (243, 241, 441, 442), (241, 239, 440, 441), (239, 237, 439, 440), (237, 235, 438, 439), (235, 233, 437, 438), (233, 231, 436, 437), (231, 229, 435, 436), (229, 227, 434, 435), (227, 225, 433, 434), (225, 223, 432, 433), (223, 221, 431, 432), (221, 219, 430, 431), (219, 217, 429, 430), (217, 215, 428, 429), (215, 213, 427, 428), (213, 211, 426, 427), (211, 209, 425, 426), (209, 207, 424, 425), (207, 205, 423, 424), (205, 203, 422, 423), (203, 201, 421, 422), (201, 199, 420, 421), (199, 197, 419, 420), (197, 195, 418, 419), (195, 193, 417, 418), (193, 191, 416, 417), (191, 189, 415, 416), (189, 187, 414, 415), (187, 185, 413, 414), (185, 183, 412, 413), (183, 181, 411, 412), (181, 179, 410, 411), (179, 177, 409, 410), (177, 175, 408, 409), (175, 173, 407, 408), (173, 171, 406, 407), (171, 169, 405, 406), (169, 167, 404, 405), (167, 165, 403, 404), (165, 163, 402, 403), (163, 161, 401, 402), (161, 159, 400, 401), (159, 157, 399, 400), (157, 155, 398, 399), (155, 153, 397, 398), (153, 151, 396, 397), (151, 149, 395, 396), (149, 147, 394, 395), (147, 145, 393, 394), (145, 143, 392, 393), (143, 141, 391, 392), (141, 139, 390, 391), (139, 137, 389, 390), (137, 135, 388, 389), (135, 133, 386, 388), (133, 130, 387, 386), (387, 449, 513, 450), (449, 448, 512, 513), (448, 447, 511, 512), (447, 446, 510, 511), (446, 445, 509, 510), (445, 444, 508, 509), (444, 443, 507, 508), (443, 442, 506, 507), (442, 441, 505, 506), (441, 440, 504, 505), (440, 439, 503, 504), (439, 438, 502, 503), (438, 437, 501, 502), (437, 436, 500, 501), (436, 435, 499, 500), (435, 434, 498, 499), (434, 433, 497, 498), (433, 432, 496, 497), (432, 431, 495, 496), (431, 430, 494, 495), (430, 429, 493, 494), (429, 428, 492, 493), (428, 427, 491, 492), (427, 426, 490, 491), (426, 425, 489, 490), (425, 424, 488, 489), (424, 423, 487, 488), (423, 422, 486, 487), (422, 421, 485, 486), (421, 420, 484, 485), (420, 419, 483, 484), (419, 418, 482, 483), (418, 417, 481, 482), (417, 416, 480, 481), (416, 415, 479, 480), (415, 414, 478, 479), (414, 413, 477, 478), (413, 412, 476, 477), (412, 411, 475, 476), (411, 410, 474, 475), (410, 409, 473, 474), (409, 408, 472, 473), (408, 407, 471, 472), (407, 406, 470, 471), (406, 405, 469, 470), (405, 404, 468, 469), (404, 403, 467, 468), (403, 402, 466, 467), (402, 401, 465, 466), (401, 400, 464, 465), (400, 399, 463, 464), (399, 398, 462, 463), (398, 397, 461, 462), (397, 396, 460, 461), (396, 395, 459, 460), (395, 394, 458, 459), (394, 393, 457, 458), (393, 392, 456, 457), (392, 391, 455, 456), (391, 390, 454, 455), (390, 389, 453, 454), (389, 388, 452, 453), (388, 386, 451, 452), (386, 387, 450, 451)])
me_button.polygons.foreach_set('use_smooth', [True] * 576)
me_button.use_remesh_preserve_volume = False
me_button.use_remesh_preserve_attributes = False
me_button.use_mirror_vertex_groups = False
me_button.update()

# ---- objects
ob_color = bpy.data.objects.new('COLOR', me_color)
ob_button = bpy.data.objects.new('BUTTON', me_button)

# ---- transforms, parenting, visibility, modifiers, constraints
ob_color.location = (0.0, 0.0, 0.0)
ob_color.lineart.crease_threshold = 0.0
ob_button.location = (0.0, 0.0, 0.05)
ob_button.lineart.crease_threshold = 0.0

# ---- collection membership
col_collection_1.objects.link(ob_color)
col_collection_2.objects.link(ob_button)

# ---- scene / render settings (as saved in the file)
scene.frame_start = 1; scene.frame_end = 250; scene.frame_set(46)
scene.render.engine = 'BLENDER_EEVEE_NEXT'
scene.render.resolution_percentage = 50
scene.render.dither_intensity = 0.0
scene.cycles.use_denoising = False
scene.cycles.samples = 128
scene.cycles.sampling_pattern = 'TABULATED_SOBOL'
scene.cycles.light_sampling_threshold = 0.0
scene.cycles.use_adaptive_sampling = False
scene.cycles.use_light_tree = False
scene.cycles.blur_glossy = 0.0
scene.cycles.sample_clamp_indirect = 0.0
scene.view_settings.view_transform = 'Standard'
bpy.context.view_layer.update()

# ---- added for rendering (the .blend has no active camera and no usable light): camera, sun + grey world if the file has none
cam_auto = bpy.data.cameras.new('AutoCamera')
cam_auto.lens = 50.0
cam_auto.sensor_width = 36.0
cam_auto.clip_end = 1000.0
ob_auto_camera = bpy.data.objects.new('AutoCamera', cam_auto)
scene.collection.objects.link(ob_auto_camera)
ob_auto_camera.location = (0.632322, -0.758787, 0.535341)
ob_auto_camera.rotation_euler = (1.09748, -7.21219e-08, 0.694738)
scene.camera = ob_auto_camera
light_auto_sun = bpy.data.lights.new('AutoSun', 'SUN')
light_auto_sun.energy = 3.0
light_auto_sun.angle = 0.0523599
ob_auto_sun = bpy.data.objects.new('AutoSun', light_auto_sun)
scene.collection.objects.link(ob_auto_sun)
ob_auto_sun.rotation_euler = (0.872665, 0.174533, 0.523599)
if scene.world is None:
    world_auto = bpy.data.worlds.new('AutoWorld')
    world_auto.color = (0.3, 0.3, 0.3)
    scene.world = world_auto
bpy.context.view_layer.update()
